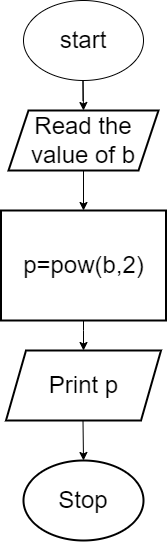

The diagram above was exported from draw.io. Its source (the exported page's mxGraphModel, read from the mxfile embedded in the PNG):
<mxGraphModel dx="868" dy="425" grid="1" gridSize="10" guides="1" tooltips="1" connect="1" arrows="1" fold="1" page="1" pageScale="1" pageWidth="850" pageHeight="1100" math="0" shadow="0">
  <root>
    <mxCell id="0" />
    <mxCell id="1" parent="0" />
    <mxCell id="mUZoyhKyStJPQFg8TSr1-1" value="&lt;font style=&quot;font-size: 24px&quot;&gt;start&lt;/font&gt;" style="ellipse;whiteSpace=wrap;html=1;" vertex="1" parent="1">
      <mxGeometry x="320" y="20" width="120" height="80" as="geometry" />
    </mxCell>
    <mxCell id="mUZoyhKyStJPQFg8TSr1-3" value="" style="endArrow=classic;html=1;rounded=0;fontSize=24;" edge="1" parent="1">
      <mxGeometry width="50" height="50" relative="1" as="geometry">
        <mxPoint x="379.5" y="120" as="sourcePoint" />
        <mxPoint x="380" y="130" as="targetPoint" />
        <Array as="points">
          <mxPoint x="379.5" y="100" />
        </Array>
      </mxGeometry>
    </mxCell>
    <mxCell id="mUZoyhKyStJPQFg8TSr1-5" value="p=pow(b,2)" style="rounded=0;whiteSpace=wrap;html=1;fontSize=24;strokeWidth=2;" vertex="1" parent="1">
      <mxGeometry x="297.5" y="230" width="165" height="110" as="geometry" />
    </mxCell>
    <mxCell id="mUZoyhKyStJPQFg8TSr1-6" value="Print p" style="shape=parallelogram;perimeter=parallelogramPerimeter;whiteSpace=wrap;html=1;fixedSize=1;fontSize=24;strokeWidth=2;" vertex="1" parent="1">
      <mxGeometry x="302.5" y="370" width="155" height="70" as="geometry" />
    </mxCell>
    <mxCell id="mUZoyhKyStJPQFg8TSr1-7" value="Read the value of b" style="shape=parallelogram;perimeter=parallelogramPerimeter;whiteSpace=wrap;html=1;fixedSize=1;fontSize=24;strokeWidth=2;" vertex="1" parent="1">
      <mxGeometry x="305" y="130" width="150" height="60" as="geometry" />
    </mxCell>
    <mxCell id="mUZoyhKyStJPQFg8TSr1-8" value="" style="endArrow=classic;html=1;rounded=0;fontSize=24;exitX=0.5;exitY=1;exitDx=0;exitDy=0;entryX=0.5;entryY=0;entryDx=0;entryDy=0;" edge="1" parent="1" source="mUZoyhKyStJPQFg8TSr1-7" target="mUZoyhKyStJPQFg8TSr1-5">
      <mxGeometry width="50" height="50" relative="1" as="geometry">
        <mxPoint x="400" y="250" as="sourcePoint" />
        <mxPoint x="400" y="310" as="targetPoint" />
      </mxGeometry>
    </mxCell>
    <mxCell id="mUZoyhKyStJPQFg8TSr1-9" value="" style="endArrow=classic;html=1;rounded=0;fontSize=24;exitX=0.5;exitY=1;exitDx=0;exitDy=0;entryX=0.5;entryY=0;entryDx=0;entryDy=0;" edge="1" parent="1" source="mUZoyhKyStJPQFg8TSr1-5" target="mUZoyhKyStJPQFg8TSr1-6">
      <mxGeometry width="50" height="50" relative="1" as="geometry">
        <mxPoint x="400" y="250" as="sourcePoint" />
        <mxPoint x="390" y="370" as="targetPoint" />
        <Array as="points">
          <mxPoint x="380" y="350" />
        </Array>
      </mxGeometry>
    </mxCell>
    <mxCell id="mUZoyhKyStJPQFg8TSr1-10" value="Stop" style="ellipse;whiteSpace=wrap;html=1;fontSize=24;strokeWidth=2;" vertex="1" parent="1">
      <mxGeometry x="320" y="480" width="120" height="80" as="geometry" />
    </mxCell>
    <mxCell id="mUZoyhKyStJPQFg8TSr1-14" value="" style="endArrow=classic;html=1;rounded=0;fontSize=24;" edge="1" parent="1">
      <mxGeometry width="50" height="50" relative="1" as="geometry">
        <mxPoint x="379.5" y="440" as="sourcePoint" />
        <mxPoint x="380" y="480" as="targetPoint" />
      </mxGeometry>
    </mxCell>
  </root>
</mxGraphModel>